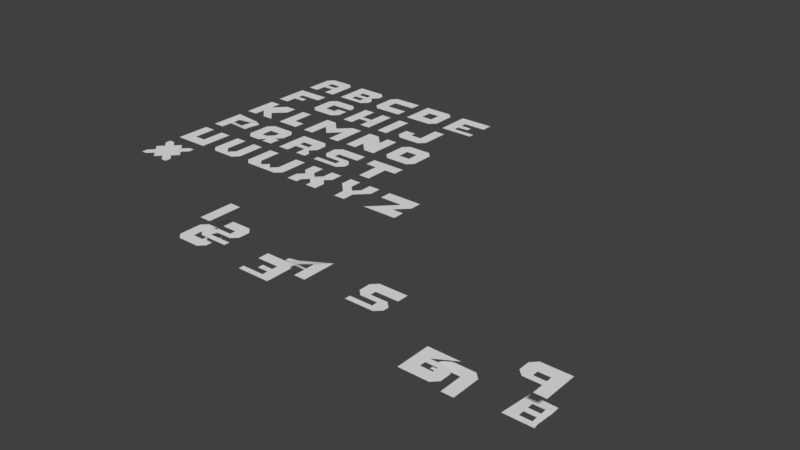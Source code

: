 # Source: menu-numbers.blend  (saved by Blender 2.79.0; exported with 4.5.12 LTS)
import bpy
from mathutils import Matrix  # noqa: F401  (used for matrix-valued properties, if any)

bpy.ops.wm.read_factory_settings(use_empty=True)
scene = bpy.context.scene
scene.name = 'Scene'

# ---- collections
col_collection_1 = bpy.data.collections.new('Collection 1'); scene.collection.children.link(col_collection_1)

# ---- world
world_world = bpy.data.worlds.new('World'); scene.world = world_world
world_world.color = (0.05088, 0.05088, 0.05088)
world_world.use_sun_shadow = False
world_world.sun_shadow_jitter_overblur = 0.0
world_world.cycles.sampling_method = 'MANUAL'

# ---- meshes
me_6 = bpy.data.meshes.new('6')
me_6.from_pydata([(0.0, 0.0, 0.0), (3.0, 2.5, 0.0), (0.0, 3.0, 0.0), (2.5, 3.0, 0.0), (3.0, 1.5, 0.0), (2.5, 1.0, 0.0), (1.0, 1.0, 0.0), (1.0, 1.5, 0.0), (2.0, 1.5, 0.0), (2.0, 2.0, 0.0), (1.0, 2.0, 0.0), (2.678, 0.004616, -0.01739)], [], [(4, 1, 3, 9, 8, 7, 6, 5), (2, 0, 11, 6, 7, 10, 9, 3)])
me_6.use_remesh_preserve_volume = False
me_6.use_remesh_preserve_attributes = False
me_6.use_mirror_vertex_groups = False
me_6.update()
me_0 = bpy.data.meshes.new('0')
me_0.from_pydata([(0.0, 0.5, 0.0), (3.0, 0.5, 0.0), (0.0, 2.5, 0.0), (0.5, 3.0, 0.0), (1.0, 2.0, 0.0), (1.0, 1.0, 0.0), (2.0, 1.0, 0.0), (2.0, 2.0, 0.0), (2.5, 3.0, 0.0), (3.0, 2.5, 0.0), (0.5, 0.0, 0.0), (2.5, 0.0, 0.0)], [], [(2, 0, 1, 9, 8, 7, 6, 5, 4, 3), (4, 7, 8, 3), (1, 0, 10, 11)])
me_0.use_remesh_preserve_volume = False
me_0.use_remesh_preserve_attributes = False
me_0.use_mirror_vertex_groups = False
me_0.update()
me_9 = bpy.data.meshes.new('9')
me_9.from_pydata([(0.0, 0.0, 0.0), (3.0, 2.5, 0.0), (0.0, 3.0, 0.0), (2.5, 3.0, 0.0), (3.0, 1.5, 0.0), (2.5, 1.0, 0.0), (1.0, 1.0, 0.0), (1.0, 1.5, 0.0), (2.0, 1.5, 0.0), (2.0, 2.0, 0.0), (1.0, 2.0, 0.0), (1.0, 0.0, 0.0)], [], [(4, 1, 3, 9, 8, 7, 6, 5), (2, 0, 11, 6, 7, 10, 9, 3)])
me_9.use_remesh_preserve_volume = False
me_9.use_remesh_preserve_attributes = False
me_9.use_mirror_vertex_groups = False
me_9.update()
me_8 = bpy.data.meshes.new('8')
me_8.from_pydata([(0.0, 0.0, 0.0), (2.5, 0.0, 0.0), (1.0, 1.5, 0.0), (2.0, 1.5, 0.0), (2.0, 1.0, 0.0), (1.0, 1.0, 0.0), (1.0, 0.5, 0.0), (2.415, 0.4589, -0.01222), (1.0, 2.0, 0.0), (2.504, 2.32, -0.0311), (2.48, 2.74, -0.03747), (0.2711, 2.805, -0.02494), (2.0, 0.5, 0.0), (2.0, 2.0, 0.0), (2.509, 1.864, -0.02477), (2.451, 0.8916, -0.02148), (2.5, 1.5, 0.0)], [], [(12, 7, 15, 16, 14, 9, 13, 3, 4), (13, 9, 10, 11, 8), (3, 2, 8, 11, 0, 6, 5, 4), (0, 1, 7, 12, 6)])
me_8.use_remesh_preserve_volume = False
me_8.use_remesh_preserve_attributes = False
me_8.use_mirror_vertex_groups = False
me_8.update()
me_7 = bpy.data.meshes.new('7')
me_7.from_pydata([(0.5, 0.0, 0.0), (2.5, 0.0, 0.0), (3.0, 3.0, 0.0), (3.0, 0.5, 0.0), (0.0, 0.5, 0.0), (0.0, 1.5, 0.0), (1.0, 1.5, 0.0), (1.0, 1.0, 0.0), (2.0, 1.0, 0.0), (2.0, 3.0, 0.0)], [], [(4, 0, 1, 3, 2, 9, 8, 7, 6, 5)])
me_7.use_remesh_preserve_volume = False
me_7.use_remesh_preserve_attributes = False
me_7.use_mirror_vertex_groups = False
me_7.update()
me_5 = bpy.data.meshes.new('5')
me_5.from_pydata([(0.0, 0.0, 0.0), (2.0, 1.0, 0.0), (0.0, 0.5, 0.0), (2.0, 0.5, 0.0), (0.5, 1.0, 0.0), (0.0, 1.5, 0.0), (0.0, 2.5, 0.0), (0.5, 3.0, 0.0), (3.0, 3.0, 0.0), (3.0, 2.0, 0.0), (1.0, 2.0, 0.0), (1.0, 1.5, 0.0), (2.5, 1.5, 0.0), (3.0, 1.0, 0.0), (3.0, 0.5, 0.0), (2.5, 0.0, 0.0)], [], [(2, 0, 15, 14, 13, 12, 11, 10, 9, 8, 7, 6, 5, 4, 1, 3)])
me_5.use_remesh_preserve_volume = False
me_5.use_remesh_preserve_attributes = False
me_5.use_mirror_vertex_groups = False
me_5.update()
me_4 = bpy.data.meshes.new('4')
me_4.from_pydata([(0.0, 0.0, 0.0), (2.439, 1.882, -0.149), (0.0, 3.0, 0.0), (1.585, 2.363, -0.1443), (3.0, 1.5, 0.0), (2.966, 1.092, 0.01165), (1.0, 1.0, 0.0), (1.022, 1.298, -0.05448), (2.02, 1.304, -0.0529), (1.57, 1.711, -0.06516), (1.0, 2.0, 0.0), (1.0, 0.0, 0.0)], [], [(4, 1, 3, 9, 8, 7, 6, 5), (2, 0, 11, 6, 7, 10, 9, 3)])
me_4.use_remesh_preserve_volume = False
me_4.use_remesh_preserve_attributes = False
me_4.use_mirror_vertex_groups = False
me_4.update()
me_3 = bpy.data.meshes.new('3')
me_3.from_pydata([(0.0, 0.0, 0.0), (3.0, 0.0, 0.0), (1.0, 1.5, 0.0), (2.0, 1.5, 0.0), (2.0, 1.0, 0.0), (1.0, 1.0, 0.0), (1.0, 0.5, 0.0), (3.0, 0.5, 0.0), (1.0, 2.0, 0.0), (3.0, 2.0, 0.0), (3.0, 3.0, 0.0), (0.0, 3.0, 0.0)], [], [(1, 7, 6, 5, 4, 3, 2, 8, 9, 10, 11, 0)])
me_3.use_remesh_preserve_volume = False
me_3.use_remesh_preserve_attributes = False
me_3.use_mirror_vertex_groups = False
me_3.update()
me_2 = bpy.data.meshes.new('2')
me_2.from_pydata([(0.0, 0.0, 0.0), (2.0, 1.0, 0.0), (0.0, 0.5, 0.0), (2.0, 0.5, 0.0), (0.5, 1.0, 0.0), (0.0, 1.5, 0.0), (0.0, 2.5, 0.0), (0.5, 3.0, 0.0), (3.0, 3.0, 0.0), (3.0, 2.0, 0.0), (1.0, 2.0, 0.0), (1.0, 1.5, 0.0), (2.5, 1.5, 0.0), (3.0, 1.0, 0.0), (3.0, 0.5, 0.0), (2.5, 0.0, 0.0)], [], [(2, 0, 15, 14, 13, 12, 11, 10, 9, 8, 7, 6, 5, 4, 1, 3)])
me_2.use_remesh_preserve_volume = False
me_2.use_remesh_preserve_attributes = False
me_2.use_mirror_vertex_groups = False
me_2.update()
me_1 = bpy.data.meshes.new('1')
me_1.from_pydata([(0.0, 0.0, 0.0), (1.0, 0.0, 0.0), (0.0, 3.0, 0.0), (1.0, 3.0, 0.0)], [], [(0, 1, 3, 2)])
me_1.use_remesh_preserve_volume = False
me_1.use_remesh_preserve_attributes = False
me_1.use_mirror_vertex_groups = False
me_1.update()
me_x = bpy.data.meshes.new('*')
me_x.from_pydata([(3.0, 0.0, 0.0), (2.5, 1.0, 0.0), (3.0, 1.5, 0.0), (2.5, 2.0, 0.0), (3.0, 2.5, 0.0), (3.0, 3.0, 0.0), (2.5, 3.0, 0.0), (2.0, 2.5, 0.0), (3.0, 0.5, 0.0), (2.5, 0.0, 0.0), (2.0, 0.5, 0.0), (1.5, 0.0, 0.0), (1.5, 3.0, 0.0), (1.0, 2.5, 0.0), (0.5, 3.0, 0.0), (0.0, 3.0, 0.0), (0.0, 2.5, 0.0), (0.5, 2.0, 0.0), (0.0, 1.5, 0.0), (0.5, 1.0, 0.0), (0.0, 0.5, 0.0), (0.0, 0.0, 0.0), (0.5, 0.0, 0.0), (1.0, 0.5, 0.0)], [], [(1, 2, 3, 4, 5, 6, 7, 12, 13, 14, 15, 16, 17, 18, 19, 20, 21, 22, 23, 11, 10, 9, 0, 8)])
me_x.use_remesh_preserve_volume = False
me_x.use_remesh_preserve_attributes = False
me_x.use_mirror_vertex_groups = False
me_x.update()
me_b = bpy.data.meshes.new('B')
me_b.from_pydata([(0.0, 0.0, 0.0), (2.5, 0.0, 0.0), (1.0, 1.5, 0.0), (2.0, 1.5, 0.0), (2.0, 1.0, 0.0), (1.0, 1.0, 0.0), (1.0, 0.5, 0.0), (3.0, 0.5, 0.0), (1.0, 2.0, 0.0), (3.0, 2.5, 0.0), (2.5, 3.0, 0.0), (0.0, 3.0, 0.0), (2.0, 0.5, 0.0), (2.0, 2.0, 0.0), (3.0, 2.0, 0.0), (3.0, 1.0, 0.0), (2.5, 1.5, 0.0)], [], [(12, 7, 15, 16, 14, 9, 13, 3, 4), (13, 9, 10, 11, 8), (3, 2, 8, 11, 0, 6, 5, 4), (0, 1, 7, 12, 6)])
me_b.use_remesh_preserve_volume = False
me_b.use_remesh_preserve_attributes = False
me_b.use_mirror_vertex_groups = False
me_b.update()
me_z = bpy.data.meshes.new('Z')
me_z.from_pydata([(3.0, 2.0, 0.0), (0.0, 2.0, 0.0), (3.0, 3.0, 0.0), (0.0, 3.0, 0.0), (2.0, 2.0, 0.0), (0.0, 0.0, 0.0), (2.0, 1.0, 0.0), (3.0, 1.0, 0.0), (3.0, 0.0, 0.0)], [], [(2, 3, 1, 4, 5, 8, 7, 6, 0)])
me_z.use_remesh_preserve_volume = False
me_z.use_remesh_preserve_attributes = False
me_z.use_mirror_vertex_groups = False
me_z.update()
me_y = bpy.data.meshes.new('Y')
me_y.from_pydata([(0.0, 2.0, 0.0), (1.0, 0.0, 0.0), (0.0, 3.0, 0.0), (1.0, 1.0, 0.0), (2.0, 0.0, 0.0), (2.0, 1.0, 0.0), (3.0, 2.0, 0.0), (3.0, 3.0, 0.0), (2.1, 2.0, 0.0), (2.0, 2.0, 0.0), (1.5, 1.5, 0.0), (1.0, 2.0, 0.0), (1.0, 3.0, 0.0), (2.0, 3.0, 0.0)], [], [(5, 6, 9), (12, 2, 0), (3, 1, 4), (11, 12, 0), (10, 11, 3), (3, 4, 5), (11, 0, 3), (10, 3, 5), (6, 7, 9), (9, 10, 5), (7, 13, 9)])
me_y.use_remesh_preserve_volume = False
me_y.use_remesh_preserve_attributes = False
me_y.use_mirror_vertex_groups = False
me_y.update()
me_x_1 = bpy.data.meshes.new('X')
me_x_1.from_pydata([(0.0, 2.0, 0.0), (3.0, -5.96e-08, 0.0), (0.0, 3.0, 0.0), (1.0, 3.0, 0.0), (1.0, 2.0, 0.0), (1.5, 1.5, 0.0), (2.0, 2.0, 0.0), (2.0, 3.0, 0.0), (3.0, 3.0, 0.0), (3.0, 2.0, 0.0), (2.5, 1.5, 0.0), (3.0, 1.0, 0.0), (2.0, -5.96e-08, 0.0), (2.0, 0.5, 0.0), (1.5, 1.0, 0.0), (1.0, 0.5, 0.0), (1.0, -6.706e-08, 0.0), (0.5, 1.5, 0.0), (0.0, 1.0, 0.0), (0.0, 0.0, 0.0)], [], [(2, 0, 17, 18, 19, 16, 15, 14, 13, 12, 1, 11, 10, 9, 8, 7, 6, 5, 4, 3)])
me_x_1.use_remesh_preserve_volume = False
me_x_1.use_remesh_preserve_attributes = False
me_x_1.use_mirror_vertex_groups = False
me_x_1.update()
me_w = bpy.data.meshes.new('W')
me_w.from_pydata([(0.0, 0.5, 0.0), (1.0, 1.0, 0.0), (0.0, 3.0, 0.0), (1.0, 3.0, 0.0), (1.5, 0.5, 0.0), (0.5, 0.0, 0.0), (3.5, 0.0, 0.0), (2.5, 0.5, 0.0), (2.0, 1.0, 0.0), (3.0, 3.0, 0.0), (4.0, 3.0, 0.0), (4.0, 0.5, 0.0), (2.0, 1.0, 0.0), (3.0, 1.0, 0.0)], [], [(2, 0, 5, 6, 11, 10, 9, 13, 7, 8, 12, 4, 1, 3)])
me_w.use_remesh_preserve_volume = False
me_w.use_remesh_preserve_attributes = False
me_w.use_mirror_vertex_groups = False
me_w.update()
me_v = bpy.data.meshes.new('V')
me_v.from_pydata([(0.0, 0.5, 0.0), (3.0, 0.5, 0.0), (0.0, 3.0, 0.0), (3.0, 3.0, 0.0), (2.0, 3.0, 0.0), (2.0, 1.0, 0.0), (1.0, 3.0, 0.0), (1.0, 1.0, 0.0), (1.5, 0.5, 0.0), (2.5, 0.0, 0.0), (0.5, 0.0, 0.0)], [], [(2, 0, 10, 9, 1, 3, 4, 5, 8, 7, 6)])
me_v.use_remesh_preserve_volume = False
me_v.use_remesh_preserve_attributes = False
me_v.use_mirror_vertex_groups = False
me_v.update()
me_t = bpy.data.meshes.new('T')
me_t.from_pydata([(0.0, 2.0, 0.0), (3.0, 2.0, 0.0), (0.0, 3.0, 0.0), (3.0, 3.0, 0.0), (2.0, 2.0, 0.0), (2.0, 2.384e-07, 0.0), (1.0, 2.384e-07, 0.0), (1.0, 2.0, 0.0)], [], [(2, 0, 7, 6, 5, 4, 1, 3)])
me_t.use_remesh_preserve_volume = False
me_t.use_remesh_preserve_attributes = False
me_t.use_mirror_vertex_groups = False
me_t.update()
me_r = bpy.data.meshes.new('R')
me_r.from_pydata([(0.0, 0.0, 0.0), (3.0, 2.5, 0.0), (0.0, 3.0, 0.0), (2.5, 3.0, 0.0), (3.0, 1.5, 0.0), (2.5, 1.0, 0.0), (3.0, 0.5, 0.0), (3.0, 0.0, 0.0), (2.0, 0.0, 0.0), (2.0, 1.0, 0.0), (1.0, 1.0, 0.0), (1.0, 0.0, 0.0), (1.0, 1.5, 0.0), (2.0, 1.5, 0.0), (2.0, 2.0, 0.0), (1.0, 2.0, 0.0)], [], [(1, 14, 13, 12, 10, 9, 8, 7, 6, 5, 4), (2, 0, 11, 10, 12, 15, 14, 1, 3)])
me_r.use_remesh_preserve_volume = False
me_r.use_remesh_preserve_attributes = False
me_r.use_mirror_vertex_groups = False
me_r.update()
me_q = bpy.data.meshes.new('Q')
me_q.from_pydata([(0.0, 0.5, 0.0), (0.5, 0.0, 0.0), (0.0, 2.5, 0.0), (0.5, 3.0, 0.0), (2.5, 3.0, 0.0), (3.0, 2.5, 0.0), (3.0, 1.5, 0.0), (2.5, 1.0, 0.0), (3.0, 1.0, 0.0), (3.0, -2.98e-08, 0.0), (2.0, -2.98e-08, 0.0), (2.0, 0.5, 0.0), (1.5, -2.98e-08, 0.0), (2.0, 2.0, 0.0), (2.0, 1.5, 0.0), (1.5, 1.0, 0.0), (1.0, 1.0, 0.0), (1.0, 2.0, 0.0)], [], [(2, 0, 16, 17, 13, 4, 3), (16, 0, 1, 12, 11, 10, 9, 8, 7, 6, 5, 4, 13, 14, 15)])
me_q.use_remesh_preserve_volume = False
me_q.use_remesh_preserve_attributes = False
me_q.use_mirror_vertex_groups = False
me_q.update()
me_p = bpy.data.meshes.new('P')
me_p.from_pydata([(0.0, 0.0, 0.0), (3.007, 2.5, -0.1021), (0.0, 3.0, 0.0), (2.309, 2.867, -0.1051), (3.0, 1.5, 0.0), (2.953, 0.8257, -0.007777), (1.0, 1.0, 0.0), (0.9894, 1.388, -0.03491), (2.02, 1.304, -0.0529), (2.292, 2.212, -0.02617), (1.0, 2.0, 0.0), (1.0, 0.0, 0.0)], [], [(4, 1, 3, 9, 8, 7, 6, 5), (2, 0, 11, 6, 7, 10, 9, 3)])
me_p.use_remesh_preserve_volume = False
me_p.use_remesh_preserve_attributes = False
me_p.use_mirror_vertex_groups = False
me_p.update()
me_o = bpy.data.meshes.new('O')
me_o.from_pydata([(0.0, 0.5, 0.0), (3.0, 0.5, 0.0), (0.0, 2.5, 0.0), (0.5, 3.0, 0.0), (1.0, 2.0, 0.0), (1.0, 1.0, 0.0), (2.0, 1.0, 0.0), (2.0, 2.0, 0.0), (2.5, 3.0, 0.0), (3.0, 2.5, 0.0), (0.5, 0.0, 0.0), (2.5, 0.0, 0.0)], [], [(2, 0, 1, 9, 8, 7, 6, 5, 4, 3), (4, 7, 8, 3), (1, 0, 10, 11)])
me_o.use_remesh_preserve_volume = False
me_o.use_remesh_preserve_attributes = False
me_o.use_mirror_vertex_groups = False
me_o.update()
me_l = bpy.data.meshes.new('L')
me_l.from_pydata([(0.0, 0.0, 0.0), (2.0, 0.0, 0.0), (0.0, 3.0, 0.0), (1.0, 3.0, 0.0), (1.0, 1.0, 0.0), (2.0, 1.0, 0.0)], [], [(2, 0, 1, 5, 4, 3)])
me_l.use_remesh_preserve_volume = False
me_l.use_remesh_preserve_attributes = False
me_l.use_mirror_vertex_groups = False
me_l.update()
me_k = bpy.data.meshes.new('K')
me_k.from_pydata([(0.0, 0.0, 0.0), (1.0, 2.0, 0.0), (0.0, 3.0, 0.0), (1.0, 3.0, 0.0), (2.0, 3.0, 0.0), (3.0, 3.0, 0.0), (2.0, 1.0, 0.0), (3.0, 0.0, 0.0), (2.0, 0.0, 0.0), (1.0, 1.0, 0.0), (1.0, 0.0, 0.0), (3.0, 2.0, 0.0)], [], [(2, 0, 10, 9, 8, 7, 6, 11, 5, 4, 1, 3)])
me_k.use_remesh_preserve_volume = False
me_k.use_remesh_preserve_attributes = False
me_k.use_mirror_vertex_groups = False
me_k.update()
me_h = bpy.data.meshes.new('H')
me_h.from_pydata([(0.0, 0.0, 0.0), (1.0, 0.0, 0.0), (0.0, 3.0, 0.0), (1.0, 3.0, 0.0), (1.0, 1.5, 0.0), (2.0, 1.5, 0.0), (2.0, 3.0, 0.0), (3.0, 3.0, 0.0), (3.0, 0.0, 0.0), (2.0, 0.0, 0.0), (2.0, 1.0, 0.0), (1.0, 1.0, 0.0)], [], [(2, 0, 1, 11, 10, 9, 8, 7, 6, 5, 4, 3)])
me_h.use_remesh_preserve_volume = False
me_h.use_remesh_preserve_attributes = False
me_h.use_mirror_vertex_groups = False
me_h.update()
me_g = bpy.data.meshes.new('G')
me_g.from_pydata([(0.5, 0.0, 0.0), (2.5, 0.0, 0.0), (0.5, 3.0, 0.0), (2.5, 3.0, 0.0), (3.0, 0.5, 0.0), (3.0, 1.5, 0.0), (2.0, 1.5, 0.0), (2.0, 1.0, 0.0), (1.0, 1.0, 0.0), (1.0, 2.0, 0.0), (3.0, 2.0, 0.0), (3.0, 2.5, 0.0), (0.0, 2.5, 0.0), (0.0, 0.5, 0.0)], [], [(2, 12, 13, 0, 1, 4, 5, 6, 7, 8, 9, 10, 11, 3)])
me_g.use_remesh_preserve_volume = False
me_g.use_remesh_preserve_attributes = False
me_g.use_mirror_vertex_groups = False
me_g.update()
me_f = bpy.data.meshes.new('F')
me_f.from_pydata([(0.0, 0.0, 0.0), (1.0, 0.0, 0.0), (0.0, 3.0, 0.0), (3.0, 3.0, 0.0), (1.0, 1.0, 0.0), (2.0, 1.0, 0.0), (2.0, 1.5, 0.0), (1.0, 1.5, 0.0), (1.0, 2.0, 0.0), (3.0, 2.0, 0.0)], [], [(2, 0, 1, 4, 5, 6, 7, 8, 9, 3)])
me_f.use_remesh_preserve_volume = False
me_f.use_remesh_preserve_attributes = False
me_f.use_mirror_vertex_groups = False
me_f.update()
me_d = bpy.data.meshes.new('D')
me_d.from_pydata([(0.0, 0.0, 0.0), (2.5, 0.0, 0.0), (0.0, 3.0, 0.0), (2.5, 3.0, 0.0), (3.0, 2.5, 0.0), (3.0, 0.5, 0.0), (1.0, 2.0, 0.0), (1.0, 1.0, 0.0), (2.0, 1.0, 0.0), (2.0, 2.0, 0.0)], [], [(6, 3, 2), (0, 1, 7), (5, 9, 8), (3, 9, 4), (9, 3, 6), (0, 6, 2), (7, 1, 8), (0, 7, 6), (9, 5, 4), (5, 8, 1)])
me_d.use_remesh_preserve_volume = False
me_d.use_remesh_preserve_attributes = False
me_d.use_mirror_vertex_groups = False
me_d.update()
me_c = bpy.data.meshes.new('C')
me_c.from_pydata([(0.5, 0.0, 0.0), (3.0, 0.0, 0.0), (0.5, 3.0, 0.0), (3.0, 3.0, 0.0), (3.0, 2.0, 0.0), (1.0, 2.0, 0.0), (1.0, 1.0, 0.0), (3.0, 1.0, 0.0), (0.0, 2.5, 0.0), (0.0, 0.5, 0.0)], [], [(2, 8, 9, 0, 1, 7, 6, 5, 4, 3)])
me_c.use_remesh_preserve_volume = False
me_c.use_remesh_preserve_attributes = False
me_c.use_mirror_vertex_groups = False
me_c.update()
me_a = bpy.data.meshes.new('A')
me_a.from_pydata([(0.0, 0.0, 0.0), (3.0, 0.0, 0.0), (0.0, 2.5, 0.0), (3.0, 2.5, 0.0), (1.0, 0.0, 0.0), (0.5, 3.0, 0.0), (2.5, 3.0, 0.0), (1.0, 1.0, 0.0), (2.0, 1.0, 0.0), (2.0, 0.0, 0.0), (2.0, 2.0, 0.0), (1.0, 2.0, 0.0), (1.0, 1.5, 0.0), (2.0, 1.5, 0.0)], [], [(2, 11, 10, 3, 6, 5), (1, 3, 10, 13, 8, 9), (0, 4, 7, 8, 13, 12, 11, 2)])
me_a.use_remesh_preserve_volume = False
me_a.use_remesh_preserve_attributes = False
me_a.use_mirror_vertex_groups = False
me_a.update()
me_u = bpy.data.meshes.new('U')
me_u.from_pydata([(0.0, 0.0, 0.0), (3.0, 0.0, 0.0), (0.0, 3.0, 0.0), (1.0, 3.0, 0.0), (1.0, 1.0, 0.0), (2.0, 1.0, 0.0), (2.0, 3.0, 0.0), (3.0, 3.0, 0.0)], [], [(2, 0, 1, 7, 6, 5, 4, 3)])
me_u.use_remesh_preserve_volume = False
me_u.use_remesh_preserve_attributes = False
me_u.use_mirror_vertex_groups = False
me_u.update()
me_n = bpy.data.meshes.new('N')
me_n.from_pydata([(0.0, 0.0, 0.0), (1.0, 0.0, 0.0), (0.0, 3.0, 0.0), (1.0, 3.0, 0.0), (2.0, 2.0, 0.0), (2.0, 3.0, 0.0), (3.0, 3.0, 0.0), (3.0, 0.0, 0.0), (2.0, 0.0, 0.0), (1.0, 1.0, 0.0)], [], [(2, 0, 1, 9, 8, 7, 6, 5, 4, 3)])
me_n.use_remesh_preserve_volume = False
me_n.use_remesh_preserve_attributes = False
me_n.use_mirror_vertex_groups = False
me_n.update()
me_m = bpy.data.meshes.new('M')
me_m.from_pydata([(0.0, 0.0, 0.0), (1.0, 0.0, 0.0), (0.0, 3.0, 0.0), (1.0, 3.0, 0.0), (2.0, 2.0, 0.0), (3.0, 3.0, 0.0), (4.0, 3.0, 0.0), (4.0, 0.0, 0.0), (3.0, 0.0, 0.0), (3.0, 1.732, 0.0), (2.0, 0.7322, 0.0), (1.0, 1.732, 0.0)], [], [(2, 0, 1, 11, 10, 9, 8, 7, 6, 5, 4, 3)])
me_m.use_remesh_preserve_volume = False
me_m.use_remesh_preserve_attributes = False
me_m.use_mirror_vertex_groups = False
me_m.update()

# ---- objects
ob_6 = bpy.data.objects.new('6', me_6)
ob_0 = bpy.data.objects.new('0', me_0)
ob_9 = bpy.data.objects.new('9', me_9)
ob_8 = bpy.data.objects.new('8', me_8)
ob_7 = bpy.data.objects.new('7', me_7)
ob_5 = bpy.data.objects.new('5', me_5)
ob_4 = bpy.data.objects.new('4', me_4)
ob_3 = bpy.data.objects.new('3', me_3)
ob_2 = bpy.data.objects.new('2', me_2)
ob_1 = bpy.data.objects.new('1', me_1)
ob_x = bpy.data.objects.new('*', me_x)
ob_b = bpy.data.objects.new('B', me_b)
ob_z = bpy.data.objects.new('Z', me_z)
ob_y = bpy.data.objects.new('Y', me_y)
ob_x_1 = bpy.data.objects.new('X', me_x_1)
ob_w = bpy.data.objects.new('W', me_w)
ob_v = bpy.data.objects.new('V', me_v)
ob_t = bpy.data.objects.new('T', me_t)
ob_s = bpy.data.objects.new('S', me_5)
ob_r = bpy.data.objects.new('R', me_r)
ob_q = bpy.data.objects.new('Q', me_q)
ob_p = bpy.data.objects.new('P', me_p)
ob_o = bpy.data.objects.new('O', me_o)
ob_l = bpy.data.objects.new('L', me_l)
ob_k = bpy.data.objects.new('K', me_k)
ob_j = bpy.data.objects.new('J', me_7)
ob_i = bpy.data.objects.new('I', me_1)
ob_h = bpy.data.objects.new('H', me_h)
ob_g = bpy.data.objects.new('G', me_g)
ob_f = bpy.data.objects.new('F', me_f)
ob_d = bpy.data.objects.new('D', me_d)
ob_c = bpy.data.objects.new('C', me_c)
ob_a = bpy.data.objects.new('A', me_a)
ob_u = bpy.data.objects.new('U', me_u)
ob_n = bpy.data.objects.new('N', me_n)
ob_e = bpy.data.objects.new('E', me_3)
ob_m = bpy.data.objects.new('M', me_m)

# ---- transforms, parenting, visibility, modifiers, constraints
ob_6.location = (21.18, -24.81, -2.431)
ob_6.scale = (1.0, -1.0, 1.0)
ob_6.lineart.crease_threshold = 0.0
ob_0.location = (-3.983, -24.4, -3.132)
ob_0.lineart.crease_threshold = 0.0
ob_9.location = (30.11, -24.68, -2.448)
ob_9.scale = (-1.0, 1.0, 1.0)
ob_9.lineart.crease_threshold = 0.0
ob_8.location = (26.48, -24.01, -5.554)
ob_8.lineart.crease_threshold = 0.0
ob_7.location = (22.38, -24.58, -2.944)
ob_7.scale = (1.0, -1.0, 1.0)
ob_7.lineart.crease_threshold = 0.0
ob_5.location = (13.9, -24.61, -1.795)
ob_5.lineart.crease_threshold = 0.0
ob_4.location = (10.09, -24.58, -1.752)
ob_4.scale = (-1.0, 1.0, 1.0)
ob_4.lineart.crease_threshold = 0.0
ob_3.location = (5.908, -24.23, -3.572)
ob_3.scale = (-1.0, 1.0, 1.0)
ob_3.lineart.crease_threshold = 0.0
ob_2.location = (1.897, -24.56, -1.846)
ob_2.scale = (-1.0, 1.0, 1.0)
ob_2.lineart.crease_threshold = 0.0
ob_1.location = (0.0, -25.0, 0.0)
ob_1.lineart.crease_threshold = 0.0
ob_x.location = (-13.0, -20.0, 0.0)
ob_x.lineart.crease_threshold = 0.0
ob_b.location = (-9.0, 0.0, 0.0)
ob_b.lineart.crease_threshold = 0.0
ob_z.location = (8.0, -16.0, 0.0)
ob_z.lineart.crease_threshold = 0.0
ob_y.location = (4.0, -16.0, 0.0)
ob_y.lineart.crease_threshold = 0.0
ob_x_1.location = (0.0, -16.0, 0.0)
ob_x_1.lineart.crease_threshold = 0.0
ob_w.location = (-5.0, -16.0, 0.0)
ob_w.lineart.crease_threshold = 0.0
ob_v.location = (-9.0, -16.0, 0.0)
ob_v.lineart.crease_threshold = 0.0
ob_t.location = (3.0, -12.0, 0.0)
ob_t.lineart.crease_threshold = 0.0
ob_s.location = (-1.0, -12.0, 0.0)
ob_s.lineart.crease_threshold = 0.0
ob_r.location = (-5.0, -12.0, 0.0)
ob_r.lineart.crease_threshold = 0.0
ob_q.location = (-9.0, -12.0, 0.0)
ob_q.lineart.crease_threshold = 0.0
ob_p.location = (-13.0, -12.0, 0.0)
ob_p.lineart.crease_threshold = 0.0
ob_o.location = (3.0, -8.0, 0.0)
ob_o.lineart.crease_threshold = 0.0
ob_l.location = (-9.0, -8.0, 0.0)
ob_l.lineart.crease_threshold = 0.0
ob_k.location = (-13.0, -8.0, 0.0)
ob_k.lineart.crease_threshold = 0.0
ob_j.location = (1.0, -4.0, 0.0)
ob_j.lineart.crease_threshold = 0.0
ob_i.location = (-1.0, -4.0, 0.0)
ob_i.lineart.crease_threshold = 0.0
ob_h.location = (-5.0, -4.0, 0.0)
ob_h.lineart.crease_threshold = 0.0
ob_g.location = (-9.0, -4.0, 0.0)
ob_g.lineart.crease_threshold = 0.0
ob_f.location = (-13.0, -4.0, 0.0)
ob_f.lineart.crease_threshold = 0.0
ob_d.location = (-1.0, 0.0, 0.0)
ob_d.lineart.crease_threshold = 0.0
ob_c.location = (-5.0, 0.0, 0.0)
ob_c.lineart.crease_threshold = 0.0
ob_a.location = (-13.0, 0.0, 0.0)
ob_a.lineart.crease_threshold = 0.0
ob_u.location = (-13.0, -16.0, 0.0)
ob_u.lineart.crease_threshold = 0.0
ob_n.location = (-1.0, -8.0, 0.0)
ob_n.lineart.crease_threshold = 0.0
ob_e.location = (3.0, 0.0, 0.0)
ob_e.lineart.crease_threshold = 0.0
ob_m.location = (-6.0, -8.0, 0.0)
ob_m.lineart.crease_threshold = 0.0

# ---- collection membership
col_collection_1.objects.link(ob_6)
col_collection_1.objects.link(ob_0)
col_collection_1.objects.link(ob_9)
col_collection_1.objects.link(ob_8)
col_collection_1.objects.link(ob_7)
col_collection_1.objects.link(ob_5)
col_collection_1.objects.link(ob_4)
col_collection_1.objects.link(ob_3)
col_collection_1.objects.link(ob_2)
col_collection_1.objects.link(ob_1)
col_collection_1.objects.link(ob_x)
col_collection_1.objects.link(ob_b)
col_collection_1.objects.link(ob_z)
col_collection_1.objects.link(ob_y)
col_collection_1.objects.link(ob_x_1)
col_collection_1.objects.link(ob_w)
col_collection_1.objects.link(ob_v)
col_collection_1.objects.link(ob_t)
col_collection_1.objects.link(ob_s)
col_collection_1.objects.link(ob_r)
col_collection_1.objects.link(ob_q)
col_collection_1.objects.link(ob_p)
col_collection_1.objects.link(ob_o)
col_collection_1.objects.link(ob_l)
col_collection_1.objects.link(ob_k)
col_collection_1.objects.link(ob_j)
col_collection_1.objects.link(ob_i)
col_collection_1.objects.link(ob_h)
col_collection_1.objects.link(ob_g)
col_collection_1.objects.link(ob_f)
col_collection_1.objects.link(ob_d)
col_collection_1.objects.link(ob_c)
col_collection_1.objects.link(ob_a)
col_collection_1.objects.link(ob_u)
col_collection_1.objects.link(ob_n)
col_collection_1.objects.link(ob_e)
col_collection_1.objects.link(ob_m)

# ---- scene / render settings (as saved in the file)
scene.frame_start = 1; scene.frame_end = 250; scene.frame_set(1)
scene.render.engine = 'BLENDER_EEVEE_NEXT'
scene.render.resolution_percentage = 50
scene.render.dither_intensity = 0.0
scene.cycles.use_denoising = False
scene.cycles.samples = 128
scene.cycles.sampling_pattern = 'TABULATED_SOBOL'
scene.cycles.light_sampling_threshold = 0.0
scene.cycles.use_adaptive_sampling = False
scene.cycles.use_light_tree = False
scene.cycles.blur_glossy = 0.0
scene.cycles.sample_clamp_indirect = 0.0
scene.view_settings.view_transform = 'Standard'
bpy.context.view_layer.update()

# ---- added for rendering (the .blend has no active camera and no usable light): camera, sun
cam_auto = bpy.data.cameras.new('AutoCamera')
cam_auto.lens = 50.0
cam_auto.sensor_width = 36.0
cam_auto.clip_end = 1000.0
ob_auto_camera = bpy.data.objects.new('AutoCamera', cam_auto)
scene.collection.objects.link(ob_auto_camera)
ob_auto_camera.location = (57.8543, -71.5634, 36.6432)
ob_auto_camera.rotation_euler = (1.09748, -7.21219e-08, 0.694738)
scene.camera = ob_auto_camera
light_auto_sun = bpy.data.lights.new('AutoSun', 'SUN')
light_auto_sun.energy = 3.0
light_auto_sun.angle = 0.0523599
ob_auto_sun = bpy.data.objects.new('AutoSun', light_auto_sun)
scene.collection.objects.link(ob_auto_sun)
ob_auto_sun.rotation_euler = (0.872665, 0.174533, 0.523599)
bpy.context.view_layer.update()
